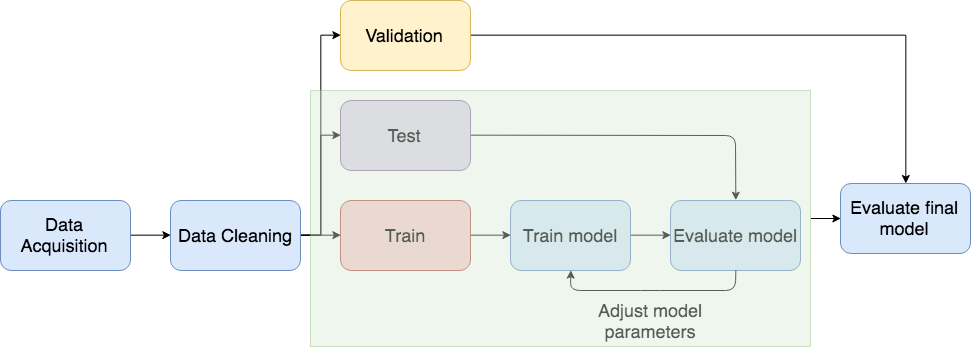

The diagram above was exported from draw.io. Its source (the exported page's mxGraphModel, read from the mxfile embedded in the PNG):
<mxGraphModel dx="1263" dy="677" grid="1" gridSize="10" guides="1" tooltips="1" connect="1" arrows="1" fold="1" page="1" pageScale="1" pageWidth="826" pageHeight="1169" math="0" shadow="0">
  <root>
    <mxCell id="0" />
    <mxCell id="1" parent="0" />
    <mxCell id="lMlVqwn81LwDjrmXaVKg-5" value="&lt;span style=&quot;font-size: 18px&quot;&gt;Data Acquisition&lt;/span&gt;" style="rounded=1;whiteSpace=wrap;html=1;fillColor=#dae8fc;strokeColor=#6c8ebf;" parent="1" vertex="1">
      <mxGeometry y="330" width="130" height="70" as="geometry" />
    </mxCell>
    <mxCell id="gmsUy09397ZKvL8Sjo7k-7" style="edgeStyle=orthogonalEdgeStyle;rounded=0;orthogonalLoop=1;jettySize=auto;html=1;exitX=1;exitY=0.5;exitDx=0;exitDy=0;entryX=0;entryY=0.5;entryDx=0;entryDy=0;" edge="1" parent="1" source="lMlVqwn81LwDjrmXaVKg-6" target="lMlVqwn81LwDjrmXaVKg-7">
      <mxGeometry relative="1" as="geometry" />
    </mxCell>
    <mxCell id="gmsUy09397ZKvL8Sjo7k-9" style="edgeStyle=orthogonalEdgeStyle;rounded=0;orthogonalLoop=1;jettySize=auto;html=1;exitX=1;exitY=0.5;exitDx=0;exitDy=0;entryX=0;entryY=0.5;entryDx=0;entryDy=0;" edge="1" parent="1" source="lMlVqwn81LwDjrmXaVKg-6" target="lMlVqwn81LwDjrmXaVKg-8">
      <mxGeometry relative="1" as="geometry" />
    </mxCell>
    <mxCell id="gmsUy09397ZKvL8Sjo7k-10" style="edgeStyle=orthogonalEdgeStyle;rounded=0;orthogonalLoop=1;jettySize=auto;html=1;exitX=1;exitY=0.5;exitDx=0;exitDy=0;entryX=0;entryY=0.5;entryDx=0;entryDy=0;" edge="1" parent="1" source="lMlVqwn81LwDjrmXaVKg-6" target="gmsUy09397ZKvL8Sjo7k-1">
      <mxGeometry relative="1" as="geometry" />
    </mxCell>
    <mxCell id="lMlVqwn81LwDjrmXaVKg-6" value="&lt;span style=&quot;font-size: 18px&quot;&gt;Data Cleaning&lt;/span&gt;&lt;br&gt;" style="rounded=1;whiteSpace=wrap;html=1;fillColor=#dae8fc;strokeColor=#6c8ebf;" parent="1" vertex="1">
      <mxGeometry x="170" y="330" width="130" height="70" as="geometry" />
    </mxCell>
    <mxCell id="lMlVqwn81LwDjrmXaVKg-7" value="&lt;span style=&quot;font-size: 18px&quot;&gt;Train&lt;/span&gt;&lt;br&gt;" style="rounded=1;whiteSpace=wrap;html=1;fillColor=#f8cecc;strokeColor=#b85450;" parent="1" vertex="1">
      <mxGeometry x="340" y="330" width="130" height="70" as="geometry" />
    </mxCell>
    <mxCell id="lMlVqwn81LwDjrmXaVKg-8" value="&lt;span style=&quot;font-size: 18px&quot;&gt;Test&lt;/span&gt;&lt;br&gt;" style="rounded=1;whiteSpace=wrap;html=1;fillColor=#e1d5e7;strokeColor=#9673a6;" parent="1" vertex="1">
      <mxGeometry x="340" y="230" width="130" height="70" as="geometry" />
    </mxCell>
    <mxCell id="lMlVqwn81LwDjrmXaVKg-10" value="&lt;span style=&quot;font-size: 18px&quot;&gt;Train model&lt;/span&gt;&lt;br&gt;" style="rounded=1;whiteSpace=wrap;html=1;fillColor=#dae8fc;strokeColor=#6c8ebf;" parent="1" vertex="1">
      <mxGeometry x="510" y="330" width="120" height="70" as="geometry" />
    </mxCell>
    <mxCell id="lMlVqwn81LwDjrmXaVKg-11" value="&lt;span style=&quot;font-size: 18px&quot;&gt;Evaluate model&lt;/span&gt;&lt;br&gt;" style="rounded=1;whiteSpace=wrap;html=1;fillColor=#dae8fc;strokeColor=#6c8ebf;" parent="1" vertex="1">
      <mxGeometry x="670" y="330" width="130" height="70" as="geometry" />
    </mxCell>
    <mxCell id="lMlVqwn81LwDjrmXaVKg-13" value="" style="endArrow=classic;html=1;exitX=1;exitY=0.5;exitDx=0;exitDy=0;entryX=0;entryY=0.5;entryDx=0;entryDy=0;" parent="1" source="lMlVqwn81LwDjrmXaVKg-5" target="lMlVqwn81LwDjrmXaVKg-6" edge="1">
      <mxGeometry width="50" height="50" relative="1" as="geometry">
        <mxPoint x="160" y="470" as="sourcePoint" />
        <mxPoint x="210" y="420" as="targetPoint" />
      </mxGeometry>
    </mxCell>
    <mxCell id="lMlVqwn81LwDjrmXaVKg-17" value="" style="endArrow=classic;html=1;exitX=1;exitY=0.5;exitDx=0;exitDy=0;entryX=0;entryY=0.5;entryDx=0;entryDy=0;" parent="1" source="lMlVqwn81LwDjrmXaVKg-7" target="lMlVqwn81LwDjrmXaVKg-10" edge="1">
      <mxGeometry width="50" height="50" relative="1" as="geometry">
        <mxPoint x="480" y="460" as="sourcePoint" />
        <mxPoint x="540" y="410" as="targetPoint" />
      </mxGeometry>
    </mxCell>
    <mxCell id="lMlVqwn81LwDjrmXaVKg-18" value="" style="endArrow=classic;html=1;exitX=1;exitY=0.5;exitDx=0;exitDy=0;entryX=0;entryY=0.5;entryDx=0;entryDy=0;" parent="1" source="lMlVqwn81LwDjrmXaVKg-10" target="lMlVqwn81LwDjrmXaVKg-11" edge="1">
      <mxGeometry width="50" height="50" relative="1" as="geometry">
        <mxPoint x="610" y="450" as="sourcePoint" />
        <mxPoint x="660" y="400" as="targetPoint" />
      </mxGeometry>
    </mxCell>
    <mxCell id="lMlVqwn81LwDjrmXaVKg-19" value="" style="endArrow=classic;html=1;exitX=1;exitY=0.5;exitDx=0;exitDy=0;entryX=0.5;entryY=0;entryDx=0;entryDy=0;" parent="1" source="lMlVqwn81LwDjrmXaVKg-8" target="lMlVqwn81LwDjrmXaVKg-11" edge="1">
      <mxGeometry width="50" height="50" relative="1" as="geometry">
        <mxPoint x="550" y="290" as="sourcePoint" />
        <mxPoint x="600" y="240" as="targetPoint" />
        <Array as="points">
          <mxPoint x="735" y="265" />
        </Array>
      </mxGeometry>
    </mxCell>
    <mxCell id="lMlVqwn81LwDjrmXaVKg-20" value="" style="endArrow=classic;html=1;exitX=0.5;exitY=1;exitDx=0;exitDy=0;entryX=0.5;entryY=1;entryDx=0;entryDy=0;" parent="1" source="lMlVqwn81LwDjrmXaVKg-11" target="lMlVqwn81LwDjrmXaVKg-10" edge="1">
      <mxGeometry width="50" height="50" relative="1" as="geometry">
        <mxPoint x="680" y="490" as="sourcePoint" />
        <mxPoint x="630" y="470" as="targetPoint" />
        <Array as="points">
          <mxPoint x="735" y="420" />
          <mxPoint x="650" y="420" />
          <mxPoint x="570" y="420" />
        </Array>
      </mxGeometry>
    </mxCell>
    <mxCell id="lMlVqwn81LwDjrmXaVKg-21" value="Adjust model parameters" style="text;html=1;strokeColor=none;fillColor=none;align=center;verticalAlign=middle;whiteSpace=wrap;rounded=0;fontSize=18;fontColor=#000000;" parent="1" vertex="1">
      <mxGeometry x="570" y="410" width="160" height="80" as="geometry" />
    </mxCell>
    <mxCell id="gmsUy09397ZKvL8Sjo7k-12" style="edgeStyle=orthogonalEdgeStyle;rounded=0;orthogonalLoop=1;jettySize=auto;html=1;exitX=1;exitY=0.5;exitDx=0;exitDy=0;entryX=0.5;entryY=0;entryDx=0;entryDy=0;" edge="1" parent="1" source="gmsUy09397ZKvL8Sjo7k-1" target="gmsUy09397ZKvL8Sjo7k-11">
      <mxGeometry relative="1" as="geometry" />
    </mxCell>
    <mxCell id="gmsUy09397ZKvL8Sjo7k-1" value="&lt;span style=&quot;font-size: 18px&quot;&gt;Validation&lt;/span&gt;&lt;br&gt;" style="rounded=1;whiteSpace=wrap;html=1;fillColor=#fff2cc;strokeColor=#d6b656;" vertex="1" parent="1">
      <mxGeometry x="340" y="130" width="130" height="70" as="geometry" />
    </mxCell>
    <mxCell id="gmsUy09397ZKvL8Sjo7k-11" value="&lt;span style=&quot;font-size: 18px&quot;&gt;Evaluate final model&lt;/span&gt;" style="rounded=1;whiteSpace=wrap;html=1;fillColor=#dae8fc;strokeColor=#6c8ebf;" vertex="1" parent="1">
      <mxGeometry x="840" y="313" width="130" height="70" as="geometry" />
    </mxCell>
    <mxCell id="gmsUy09397ZKvL8Sjo7k-19" style="edgeStyle=orthogonalEdgeStyle;rounded=0;orthogonalLoop=1;jettySize=auto;html=1;exitX=1;exitY=0.5;exitDx=0;exitDy=0;entryX=0;entryY=0.5;entryDx=0;entryDy=0;" edge="1" parent="1" source="gmsUy09397ZKvL8Sjo7k-16" target="gmsUy09397ZKvL8Sjo7k-11">
      <mxGeometry relative="1" as="geometry" />
    </mxCell>
    <mxCell id="gmsUy09397ZKvL8Sjo7k-16" value="" style="rounded=0;whiteSpace=wrap;html=1;opacity=40;fillColor=#d5e8d4;strokeColor=#82b366;" vertex="1" parent="1">
      <mxGeometry x="310" y="220" width="500" height="256" as="geometry" />
    </mxCell>
  </root>
</mxGraphModel>